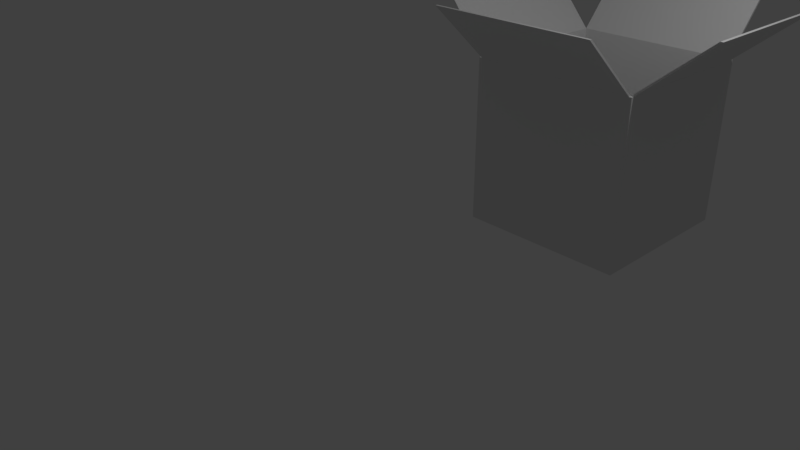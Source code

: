 # Source: OpenedBox.blend  (saved by Blender 2.79.0; exported with 4.5.12 LTS)
import bpy
from mathutils import Matrix  # noqa: F401  (used for matrix-valued properties, if any)

bpy.ops.wm.read_factory_settings(use_empty=True)
scene = bpy.context.scene
scene.name = 'Scene'

# ---- collections
col_collection_1 = bpy.data.collections.new('Collection 1'); scene.collection.children.link(col_collection_1)

# ---- world
world_world = bpy.data.worlds.new('World'); scene.world = world_world
world_world.color = (0.05088, 0.05088, 0.05088)
world_world.use_sun_shadow = False
world_world.sun_shadow_jitter_overblur = 0.0
world_world.cycles.sampling_method = 'MANUAL'

# ---- cameras
cam_camera = bpy.data.cameras.new('Camera')
cam_camera.clip_end = 100.0
cam_camera.lens = 35.0
cam_camera.sensor_width = 32.0
cam_camera.sensor_height = 18.0
cam_camera.ortho_scale = 7.314
cam_camera.dof.focus_distance = 0.0
cam_camera.dof.aperture_fstop = 128.0

# ---- lights
light_lamp = bpy.data.lights.new('Lamp', 'POINT')
light_lamp.transmission_factor = 0.0
light_lamp.cutoff_distance = 30.0
light_lamp.energy = 100.0
light_lamp.shadow_buffer_clip_start = 1.001
light_lamp.shadow_soft_size = 0.1
light_lamp.shadow_maximum_resolution = 0.006
light_lamp.use_absolute_resolution = True

# ---- meshes
me_cube_002 = bpy.data.meshes.new('Cube.002')
me_cube_002.from_pydata([(-6.324, 5.843, -4.691), (-6.324, 5.843, -2.691), (-6.324, 7.843, -4.691), (-6.324, 7.843, -2.691), (-4.324, 5.843, -4.691), (-4.324, 5.843, -2.691), (-4.324, 7.843, -4.691), (-4.324, 7.843, -2.691), (-6.324, 7.811, -4.691), (-6.324, 5.874, -4.691), (-6.324, 5.874, -2.691), (-6.996, 6.921, -2.0), (-4.324, 5.874, -4.691), (-4.324, 7.811, -4.691), (-4.324, 7.811, -2.691), (-4.324, 5.874, -2.691), (-4.357, 7.843, -4.691), (-6.29, 7.843, -4.691), (-6.29, 5.843, -4.691), (-4.357, 5.843, -4.691), (-4.357, 5.843, -2.691), (-6.29, 5.843, -2.691), (-6.996, 7.889, -2.0), (-4.357, 5.874, -2.691), (-4.357, 7.811, -4.691), (-6.29, 7.811, -4.691), (-4.357, 5.874, -4.691), (-6.29, 5.874, -4.691), (-3.495, 7.811, -1.991), (-3.495, 5.874, -1.991), (-3.528, 7.811, -1.991), (-3.528, 5.874, -1.991), (-4.357, 5.082, -1.991), (-6.29, 5.082, -1.991), (-6.29, 5.114, -1.991), (-4.357, 5.114, -1.991), (-6.324, 5.874, -1.991), (-6.29, 6.843, -2.691), (-6.29, 7.811, -1.991), (-6.29, 5.874, -2.691), (-6.996, 5.952, -2.0), (-6.963, 5.952, -2.0), (-6.29, 7.811, -4.522), (-4.357, 7.811, -4.522), (-6.29, 5.874, -4.522), (-4.357, 5.874, -4.522), (-4.357, 7.811, -2.691), (-4.357, 7.843, -2.691), (-6.29, 7.811, -2.691), (-5.324, 7.811, -2.691), (-6.324, 6.843, -4.691), (-6.324, 7.811, -2.691), (-4.324, 6.843, -4.691), (-4.324, 6.843, -2.691), (-6.29, 6.843, -4.691), (-4.357, 6.843, -4.691), (-4.357, 6.843, -2.691), (-6.29, 7.811, -2.691), (-3.495, 6.843, -1.991), (-3.528, 6.843, -1.991), (-6.324, 5.874, -2.691), (-6.324, 6.843, -2.691), (-4.357, 6.843, -4.522), (-6.29, 6.843, -4.522), (-5.324, 7.843, -4.691), (-6.963, 6.921, -2.0), (-5.324, 5.843, -4.691), (-5.324, 5.843, -2.691), (-5.324, 5.874, -2.691), (-5.324, 7.811, -4.691), (-5.324, 5.874, -4.691), (-5.324, 5.082, -1.991), (-5.324, 5.114, -1.991), (-6.963, 7.889, -2.0), (-5.324, 7.811, -4.522), (-5.324, 5.874, -4.522), (-6.29, 7.843, -2.691), (-5.324, 7.843, -2.691), (-5.324, 6.843, -4.522), (-5.324, 6.843, -4.691), (-6.283, 6.827, -1.909), (-6.324, 5.874, -1.991), (-6.324, 7.811, -1.991), (-6.29, 7.811, -1.991), (-6.29, 5.874, -1.991), (-6.324, 6.843, -1.991), (-6.29, 6.843, -1.991), (-4.357, 8.443, -1.991), (-5.324, 8.443, -1.991), (-5.324, 8.411, -1.991), (-6.29, 8.411, -1.991), (-4.357, 8.411, -1.991), (-6.29, 8.443, -1.991)], [(3, 2), (36, 10), (85, 82), (86, 84), (81, 85), (83, 86), (85, 86), (83, 38), (36, 81)], [(12, 15, 5, 4), (18, 21, 1, 0), (26, 12, 4, 19), (16, 6, 13, 24), (55, 52, 12, 26), (6, 7, 14, 13), (52, 53, 15, 12), (0, 1, 10, 9), (25, 54, 37, 57), (79, 55, 26, 70), (2, 17, 25, 8), (25, 17, 76, 48), (15, 23, 20, 5), (37, 39, 41, 65), (9, 27, 18, 0), (70, 26, 19, 66), (4, 5, 20, 19), (66, 67, 21, 18), (24, 69, 49, 46), (58, 59, 31, 29), (23, 15, 29, 31), (53, 14, 28, 58), (56, 23, 31, 59), (72, 34, 33, 71), (20, 23, 35, 32), (57, 37, 65, 73), (67, 20, 32, 71), (11, 65, 41, 40), (50, 8, 51, 61), (78, 63, 44, 75), (68, 23, 45, 75), (47, 46, 91, 87), (17, 64, 77, 76), (23, 56, 62, 45), (74, 42, 63, 78), (22, 73, 65, 11), (15, 53, 58, 29), (28, 30, 59, 58), (69, 24, 55, 79), (8, 25, 57, 51), (9, 50, 61, 60), (13, 14, 53, 52), (24, 13, 52, 55), (25, 69, 79, 54), (43, 74, 78, 62), (64, 16, 47, 77), (76, 77, 88, 92), (51, 57, 73, 22), (62, 78, 75, 45), (21, 67, 71, 33), (23, 68, 72, 35), (35, 72, 71, 32), (19, 20, 67, 66), (27, 70, 66, 18), (16, 24, 46, 47), (69, 25, 48, 49), (54, 79, 70, 27), (27, 9, 60, 39), (60, 61, 11, 40), (39, 60, 40, 41), (61, 51, 22, 11), (54, 27, 39, 37), (92, 88, 89, 90), (88, 87, 91, 89), (77, 47, 87, 88), (48, 76, 92, 90), (49, 48, 90, 89), (46, 49, 89, 91)])
me_cube_002.use_remesh_preserve_volume = False
me_cube_002.use_remesh_preserve_attributes = False
me_cube_002.use_mirror_vertex_groups = False
me_cube_002.update()

# ---- objects
ob_cube = bpy.data.objects.new('Cube', me_cube_002)
ob_lamp = bpy.data.objects.new('Lamp', light_lamp)
ob_camera = bpy.data.objects.new('Camera', cam_camera)

# ---- transforms, parenting, visibility, modifiers, constraints
ob_cube.location = (7.381, -5.064, 5.336)
ob_cube.lineart.crease_threshold = 0.0
ob_lamp.location = (4.076, 1.005, 5.904)
ob_lamp.rotation_euler = (0.6503, 0.05522, 1.866)
ob_lamp.lock_rotations_4d = False
ob_lamp.empty_display_type = 'ARROWS'
ob_lamp.color = (0.0, 0.0, 0.0, 0.0)
ob_lamp.lineart.crease_threshold = 0.0
ob_camera.location = (7.481, -6.508, 5.344)
ob_camera.rotation_euler = (1.109, 0.0, 0.8149)
ob_camera.lock_rotations_4d = False
ob_camera.empty_display_type = 'ARROWS'
ob_camera.color = (0.0, 0.0, 0.0, 0.0)
ob_camera.display_type = 'WIRE'
ob_camera.lineart.crease_threshold = 0.0

# ---- collection membership
col_collection_1.objects.link(ob_cube)
col_collection_1.objects.link(ob_lamp)
col_collection_1.objects.link(ob_camera)

# ---- scene / render settings (as saved in the file)
scene.camera = ob_camera
scene.frame_start = 1; scene.frame_end = 250; scene.frame_set(2)
scene.render.engine = 'BLENDER_EEVEE_NEXT'
scene.render.resolution_percentage = 50
scene.render.dither_intensity = 0.0
scene.cycles.use_denoising = False
scene.cycles.samples = 128
scene.cycles.sampling_pattern = 'TABULATED_SOBOL'
scene.cycles.use_adaptive_sampling = False
scene.cycles.use_light_tree = False
scene.cycles.blur_glossy = 0.0
scene.cycles.sample_clamp_indirect = 0.0
scene.view_settings.view_transform = 'Standard'
bpy.context.view_layer.update()
